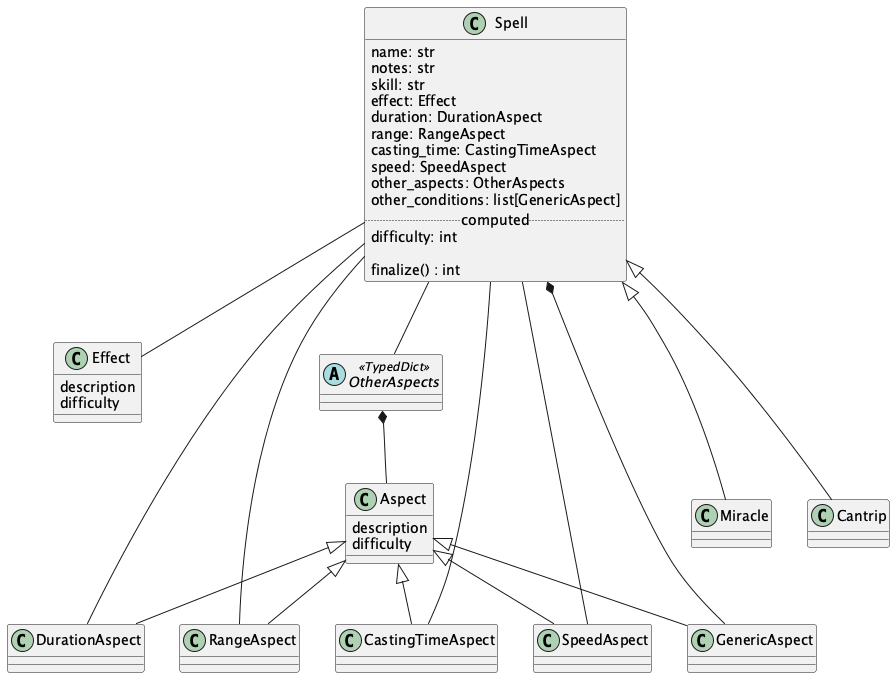

The diagram above was rendered by PlantUML. Its source (embedded in the PNG):
@startuml
    'https://plantuml.com/class-diagram

class Spell {
    name: str
    notes: str
    skill: str
    effect: Effect
    duration: DurationAspect
    range: RangeAspect
    casting_time: CastingTimeAspect
    speed: SpeedAspect
    other_aspects: OtherAspects
    other_conditions: list[GenericAspect]
    .. computed ..
    difficulty: int

    finalize() : int
}

Spell -- Effect
Spell -- DurationAspect
Spell -- RangeAspect
Spell -- CastingTimeAspect
Spell -- SpeedAspect
Spell -- OtherAspects
OtherAspects *-- Aspect
Spell *-- GenericAspect

abstract class OtherAspects <<TypedDict>>

class Aspect {
    description
    difficulty
}
Aspect <|-- DurationAspect
Aspect <|-- RangeAspect
Aspect <|-- CastingTimeAspect
Aspect <|-- SpeedAspect
Aspect <|-- GenericAspect

class Effect {
    description
    difficulty
}

class Miracle
Spell <|--- Miracle

class Cantrip
Spell <|--- Cantrip

@enduml